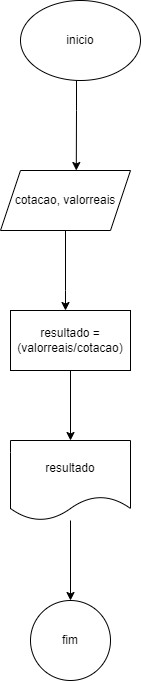

The diagram above was exported from draw.io. Its source (the exported page's mxGraphModel, read from the mxfile embedded in the PNG):
<mxGraphModel dx="880" dy="468" grid="1" gridSize="10" guides="1" tooltips="1" connect="1" arrows="1" fold="1" page="1" pageScale="1" pageWidth="827" pageHeight="1169" math="0" shadow="0">
  <root>
    <mxCell id="0" />
    <mxCell id="1" parent="0" />
    <mxCell id="3H3dHaRmUviLR4GEpyNf-1" value="inicio" style="ellipse;whiteSpace=wrap;html=1;" vertex="1" parent="1">
      <mxGeometry x="360" y="50" width="120" height="80" as="geometry" />
    </mxCell>
    <mxCell id="3H3dHaRmUviLR4GEpyNf-5" value="" style="edgeStyle=orthogonalEdgeStyle;rounded=0;orthogonalLoop=1;jettySize=auto;html=1;" edge="1" parent="1" source="3H3dHaRmUviLR4GEpyNf-2" target="3H3dHaRmUviLR4GEpyNf-4">
      <mxGeometry relative="1" as="geometry">
        <Array as="points">
          <mxPoint x="405" y="340" />
          <mxPoint x="405" y="340" />
        </Array>
      </mxGeometry>
    </mxCell>
    <mxCell id="3H3dHaRmUviLR4GEpyNf-2" value="cotacao, valorreais" style="shape=parallelogram;perimeter=parallelogramPerimeter;whiteSpace=wrap;html=1;fixedSize=1;" vertex="1" parent="1">
      <mxGeometry x="340" y="220" width="130" height="60" as="geometry" />
    </mxCell>
    <mxCell id="3H3dHaRmUviLR4GEpyNf-3" style="edgeStyle=orthogonalEdgeStyle;rounded=0;orthogonalLoop=1;jettySize=auto;html=1;entryX=0.583;entryY=0;entryDx=0;entryDy=0;entryPerimeter=0;" edge="1" parent="1" source="3H3dHaRmUviLR4GEpyNf-1" target="3H3dHaRmUviLR4GEpyNf-2">
      <mxGeometry relative="1" as="geometry">
        <Array as="points">
          <mxPoint x="416" y="160" />
          <mxPoint x="416" y="160" />
        </Array>
      </mxGeometry>
    </mxCell>
    <mxCell id="3H3dHaRmUviLR4GEpyNf-7" value="" style="edgeStyle=orthogonalEdgeStyle;rounded=0;orthogonalLoop=1;jettySize=auto;html=1;" edge="1" parent="1" source="3H3dHaRmUviLR4GEpyNf-4" target="3H3dHaRmUviLR4GEpyNf-6">
      <mxGeometry relative="1" as="geometry" />
    </mxCell>
    <mxCell id="3H3dHaRmUviLR4GEpyNf-4" value="resultado = (valorreais/cotacao)" style="whiteSpace=wrap;html=1;" vertex="1" parent="1">
      <mxGeometry x="350" y="360" width="120" height="60" as="geometry" />
    </mxCell>
    <mxCell id="3H3dHaRmUviLR4GEpyNf-9" value="" style="edgeStyle=orthogonalEdgeStyle;rounded=0;orthogonalLoop=1;jettySize=auto;html=1;" edge="1" parent="1" source="3H3dHaRmUviLR4GEpyNf-6" target="3H3dHaRmUviLR4GEpyNf-8">
      <mxGeometry relative="1" as="geometry" />
    </mxCell>
    <mxCell id="3H3dHaRmUviLR4GEpyNf-6" value="resultado" style="shape=document;whiteSpace=wrap;html=1;boundedLbl=1;" vertex="1" parent="1">
      <mxGeometry x="350" y="490" width="120" height="80" as="geometry" />
    </mxCell>
    <mxCell id="3H3dHaRmUviLR4GEpyNf-8" value="fim" style="ellipse;whiteSpace=wrap;html=1;" vertex="1" parent="1">
      <mxGeometry x="370" y="650" width="80" height="80" as="geometry" />
    </mxCell>
  </root>
</mxGraphModel>